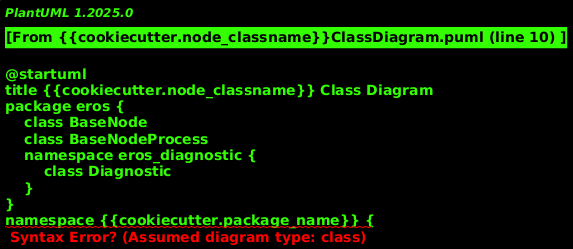

The diagram above was rendered by PlantUML. Its source (embedded in the PNG):
@startuml
title {{cookiecutter.node_classname}} Class Diagram
package eros {
    class BaseNode
    class BaseNodeProcess
    namespace eros_diagnostic {
        class Diagnostic
    }
}
namespace {{cookiecutter.package_name}} {
    class {{cookiecutter.node_classname}}  {
        -- Initialization Functions --
        +bool start()
        +eros_diagnostic::Diagnostic finish_initialization()

        -- Update Functions --
        +bool run_loop1();
        +bool run_loop2();
        +bool run_loop3();
        +bool run_001hz();
        +bool run_01hz();
        +bool run_01hz_noisy();
        +bool run_1hz();
        +bool run_10hz();
        +void thread_loop();

        -- Attribute Functions --
        +{{cookiecutter.process_classname}}* get_process()

        -- Data Functions --

        -- Message Functions --
        +bool changenodestate_service(eros::srv_change_nodestate::Request& req,eros::srv_change_nodestate::Response& res)
        +system_commandAction_Callback(const eros::system_commandGoalConstPtr& goal)
        +command_Callback(const eros::command::ConstPtr& t_msg);

        -- Support Functions --
        +eros_diagnostic::Diagnostic rescan_nodes()

        -- Convert Functions --
        
        -- Printing Functions --
        +string pretty()

        -- Destructors --
        +cleanup()

        -- Printing Functions --

    }
    class {{cookiecutter.process_classname}} {
        -- Initialization Functions --
        +eros_diagnostic::Diagnostic finish_initialization()
        +reset()

        -- Update Functions --
        +eros_diagnostic::Diagnostic update(double t_dt, double t_ros_time)

        -- Attribute Functions --

        -- Data Functions --

        -- Message Functions --
        +eros_diagnostic::Diagnostic[] new_commandmsg(eros::command msg)

        -- Support Functions --
        +eros_diagnostic::Diagnostic[] check_programvariables()

        -- Convert Functions --
        
        -- Printing Functions --
        +string pretty()

        -- Destructors --
        +cleanup()
    }

    BaseNode <|-- {{cookiecutter.node_classname}}
    BaseNodeProcess <|-- {{cookiecutter.process_classname}}
    {{cookiecutter.node_classname}} -> {{cookiecutter.process_classname}} 
}

@enduml